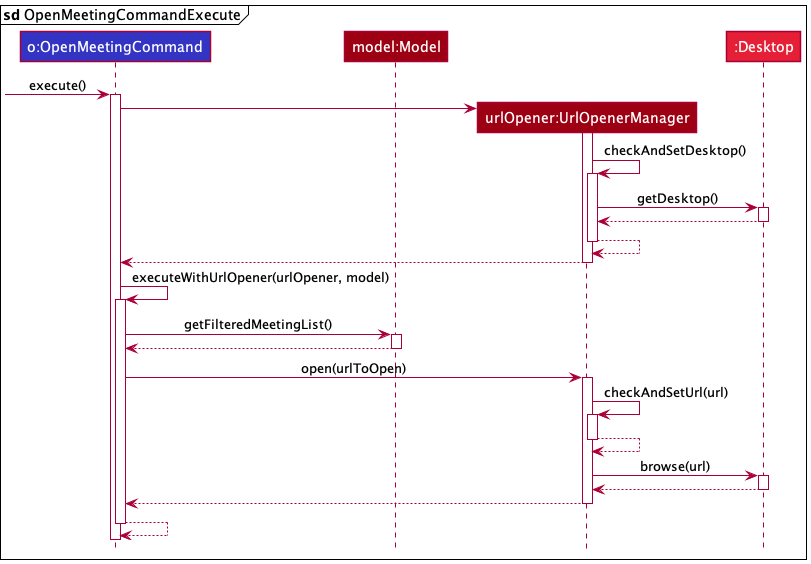

The diagram above was rendered by PlantUML. Its source (embedded in the PNG):
@startuml
!include style.puml

mainframe **sd** OpenMeetingCommandExecute

participant "o:OpenMeetingCommand" as OpenMeetingCommand LOGIC_COLOR

participant "model:Model" as Model MODEL_COLOR

participant "urlOpener:UrlOpenerManager" as UrlOpenerManager MODEL_COLOR

participant ":Desktop" as Desktop MODEL_COLOR_T2

[-> OpenMeetingCommand : execute()
activate OpenMeetingCommand

create UrlOpenerManager
OpenMeetingCommand -> UrlOpenerManager
activate UrlOpenerManager

UrlOpenerManager -> UrlOpenerManager : checkAndSetDesktop()
activate UrlOpenerManager
UrlOpenerManager -> Desktop : getDesktop()
activate Desktop
Desktop ---> UrlOpenerManager
deactivate Desktop

UrlOpenerManager ---> UrlOpenerManager
deactivate UrlOpenerManager
UrlOpenerManager ---> OpenMeetingCommand
deactivate UrlOpenerManager

OpenMeetingCommand -> OpenMeetingCommand : executeWithUrlOpener(urlOpener, model)
activate OpenMeetingCommand

OpenMeetingCommand -> Model : getFilteredMeetingList()
activate Model

Model  ---> OpenMeetingCommand
deactivate Model

OpenMeetingCommand -> UrlOpenerManager : open(urlToOpen)
activate UrlOpenerManager

UrlOpenerManager -> UrlOpenerManager : checkAndSetUrl(url)
activate UrlOpenerManager

UrlOpenerManager --> UrlOpenerManager
deactivate UrlOpenerManager

UrlOpenerManager -> Desktop : browse(url)
activate Desktop

Desktop --> UrlOpenerManager
deactivate Desktop

UrlOpenerManager ---> OpenMeetingCommand
deactivate UrlOpenerManager

OpenMeetingCommand ---> OpenMeetingCommand
deactivate OpenMeetingCommand

@enduml